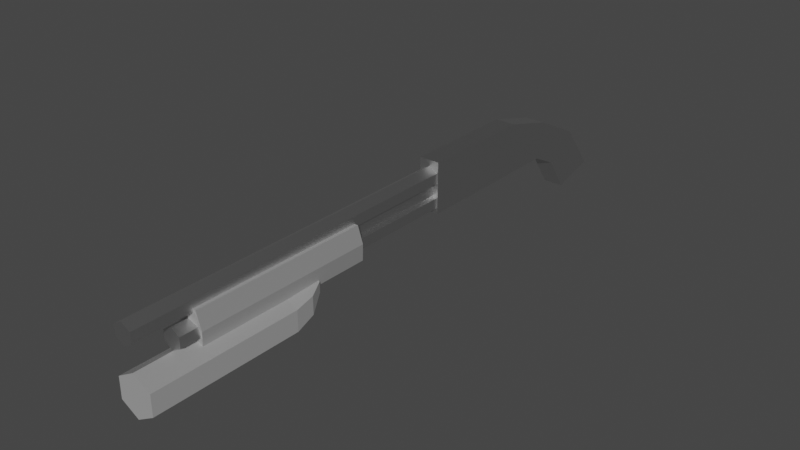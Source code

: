 # Source: pumpShotgun.blend  (saved by Blender 3.6.13; exported with 4.5.12 LTS)
import bpy
from mathutils import Matrix  # noqa: F401  (used for matrix-valued properties, if any)

bpy.ops.wm.read_factory_settings(use_empty=True)
scene = bpy.context.scene
scene.name = 'Scene'

# ---- images (referenced by path relative to the original .blend; pixels are not part of the script)
import os
ASSET_DIR = os.environ.get("B2B_ASSET_DIR", "")  # directory of the original .blend (textures are referenced by path, not embedded)
HERE = os.path.dirname(os.path.abspath(__file__))  # packed textures are extracted next to this script under _unpacked/

def load_image(name, relpath, width, height, colorspace="sRGB"):
    """Load a texture the original file referenced (path relative to the .blend, or extracted next to this script)."""
    p = next((c for c in (os.path.join(HERE, relpath), os.path.join(ASSET_DIR, relpath)) if relpath and os.path.exists(c)), "")
    if p:
        img = bpy.data.images.load(p, check_existing=True)
        img.name = name
    else:  # same state as the original file: an image datablock whose file is absent (Cycles renders it pink)
        img = bpy.data.images.new(name, width, height)
        img.source = "FILE"
        img.filepath = "//" + (relpath or name)
    img.colorspace_settings.name = colorspace
    return img
img_shotgunmetallic = load_image('ShotgunMetallic', 'shotgun_metallic.png', 1024, 1024, 'sRGB')

# ---- materials (node trees are filled in below, after node groups)
mat_material = bpy.data.materials.new('Material')
mat_material.alpha_threshold = 0.0
mat_material.use_transparent_shadow = False
mat_material.roughness = 0.5
mat_material.line_color = (0.0, 0.0, 0.0, 1.0)

# ---- material node trees
mat_material.use_nodes = True; mat_material.node_tree.nodes.clear()
_N = mat_material.node_tree.nodes; _L = mat_material.node_tree.links
n0 = _N.new('ShaderNodeOutputMaterial'); n0.name = 'Material Output'; n0.location = (300, 300)
n1 = _N.new('ShaderNodeBsdfPrincipled'); n1.name = 'Principled BSDF'; n1.location = (10, 300)
n1.distribution = 'GGX'
n1.subsurface_method = 'RANDOM_WALK_SKIN'
n1.inputs[3].default_value = 1.45
n1.inputs[27].default_value = (0.0, 0.0, 0.0, 1.0)
n1.inputs[28].default_value = 1.0
n2 = _N.new('ShaderNodeTexImage'); n2.name = 'Image Texture.001'; n2.location = (-280, 180)
n2.image = img_shotgunmetallic
n2.interpolation = 'Closest'
_L.new(n1.outputs[0], n0.inputs[0])
_L.new(n2.outputs[1], n1.inputs[1])
n0.is_active_output = True

# ---- world
world_world = bpy.data.worlds.new('World'); scene.world = world_world
world_world.use_nodes = True; world_world.node_tree.nodes.clear()
_N = world_world.node_tree.nodes; _L = world_world.node_tree.links
n0 = _N.new('ShaderNodeOutputWorld'); n0.name = 'World Output'; n0.location = (300, 300)
n1 = _N.new('ShaderNodeBackground'); n1.name = 'Background'; n1.location = (10, 300)
n1.inputs[0].default_value = (0.05088, 0.05088, 0.05088, 1.0)
_L.new(n1.outputs[0], n0.inputs[0])
n0.is_active_output = True
world_world.color = (0.05088, 0.05088, 0.05088)
world_world.use_sun_shadow = False
world_world.sun_shadow_jitter_overblur = 0.0

# ---- lights
light_sun = bpy.data.lights.new('Sun', 'SUN')
light_sun.transmission_factor = 0.0
light_sun.energy = 1.0

# ---- meshes
me_cube_003 = bpy.data.meshes.new('Cube.003')
me_cube_003.from_pydata([(-0.025, -0.25, -0.05), (0.0, -0.985, 1.863e-09), (0.0, -1.085, 0.06), (-0.025, -0.25, 0.075), (-0.025, 0.15, -0.05), (0.02165, -0.985, -0.0125), (-0.025, 0.17, 0.04), (0.02165, -1.085, 0.0475), (0.02165, -0.985, -0.0375), (0.025, -0.25, -0.05), (0.0, -0.985, -0.05), (0.02165, -1.085, 0.0225), (0.025, -0.25, 0.075), (0.025, 0.15, -0.05), (-0.02165, -0.985, -0.0375), (0.0, -1.085, 0.01), (0.025, 0.17, 0.04), (-0.02165, -0.985, -0.0125), (-0.025, -0.05, -0.05), (-0.025, 0.04, 0.075), (-0.02165, -1.085, 0.0225), (0.025, -0.05, -0.05), (0.025, 0.04, 0.075), (-0.02165, -1.085, 0.0475), (-0.025, 0.3848, -0.1377), (-0.025, 0.2748, -0.1677), (0.025, 0.2748, -0.1677), (0.025, 0.3848, -0.1377), (0.025, 0.2174, -0.08386), (0.025, 0.2974, -0.02386), (-0.025, 0.2174, -0.08386), (-0.025, 0.2974, -0.02386), (0.003572, -0.25, 0.05794), (0.0, -0.25, 0.06), (-0.01544, -0.25, 0.05109), (0.02165, -0.25, 0.0225), (0.02165, -0.25, 0.0475), (-0.02165, -0.25, 0.0225), (-0.02165, -0.25, 0.0475), (-0.02165, -0.25, -0.0375), (-0.02165, -0.25, -0.0125), (0.02015, -0.25, -0.03837), (0.02165, -0.25, -0.0125), (0.02165, -0.25, -0.0375), (0.0, -0.25, -0.05), (0.0125, -0.25, 0.01722), (0.0125, -0.25, -0.007217), (-0.0125, -0.25, -0.007217), (-0.0125, -0.25, 0.01722), (0.0, -0.5225, 0.01), (0.0125, -0.5225, 0.01722), (-0.0125, -0.5225, 0.01722), (0.0, -0.5225, 1.863e-09), (0.0125, -0.5225, -0.007217), (-0.0125, -0.5225, -0.007217)], [], [(18, 19, 6, 4), (29, 28, 26, 27), (21, 22, 12, 9), (33, 32, 12, 3, 34), (43, 41, 9, 12, 32, 36, 35, 45, 46, 42), (48, 37, 38, 34, 3, 0, 9, 41, 44, 39, 40, 47), (18, 21, 9, 0), (22, 19, 3, 12), (16, 6, 19, 22), (4, 13, 21, 18), (13, 16, 22, 21), (0, 3, 19, 18), (25, 24, 27, 26), (28, 30, 25, 26), (31, 29, 27, 24), (30, 31, 24, 25), (4, 6, 31, 30), (6, 16, 29, 31), (13, 4, 30, 28), (16, 13, 28, 29), (32, 33, 2, 7, 36), (36, 7, 11, 35), (45, 35, 11, 15, 49, 50), (49, 15, 20, 37, 48, 51), (11, 7, 2, 23, 20, 15), (37, 20, 23, 38), (34, 38, 23, 2, 33), (52, 1, 5, 42, 46, 53), (42, 5, 8, 43), (43, 8, 10, 44, 41), (10, 14, 39, 44), (10, 8, 5, 1, 17, 14), (39, 14, 17, 40), (40, 17, 1, 52, 54, 47), (47, 54, 51, 48), (46, 45, 50, 53), (53, 50, 49, 51, 54, 52)])
_uv = me_cube_003.uv_layers.new(name='UVMap')
_uv.uv.foreach_set('vector', [0.6237, 0.1752, 0.7199, 0.2162, 0.7161, 0.3076, 0.6535, 0.3077, 0.7953, 0.4015, 0.8469, 0.3574, 0.894, 0.4079, 0.8577, 0.4764, 0.8642, 0.1752, 0.768, 0.2162, 0.8111, 0.02402, 0.894, 0.04261, 0.391, 0.5815, 0.3886, 0.5829, 0.374, 0.5713, 0.408, 0.5713, 0.4015, 0.5876, 0.3763, 0.6478, 0.3773, 0.6483, 0.374, 0.6563, 0.374, 0.5713, 0.3886, 0.5829, 0.3763, 0.59, 0.3763, 0.607, 0.3825, 0.6106, 0.3825, 0.6272, 0.3763, 0.6308, 0.3995, 0.6106, 0.4057, 0.607, 0.4057, 0.59, 0.4015, 0.5876, 0.408, 0.5713, 0.408, 0.6563, 0.374, 0.6563, 0.3773, 0.6483, 0.391, 0.6563, 0.4057, 0.6478, 0.4057, 0.6308, 0.3995, 0.6272, 0.594, 0.7033, 0.6279, 0.7033, 0.6279, 0.8386, 0.594, 0.8386, 0.976, 0.2152, 0.942, 0.2152, 0.942, 0.02402, 0.976, 0.02402, 0.976, 0.3067, 0.942, 0.3067, 0.942, 0.2152, 0.976, 0.2152, 0.594, 0.568, 0.6279, 0.568, 0.6279, 0.7033, 0.594, 0.7033, 0.8345, 0.3077, 0.7719, 0.3076, 0.768, 0.2162, 0.8642, 0.1752, 0.594, 0.04261, 0.6768, 0.02402, 0.7199, 0.2162, 0.6237, 0.1752, 0.2315, 0.7009, 0.2315, 0.6247, 0.2655, 0.6247, 0.2655, 0.7009, 0.02402, 0.6393, 0.05799, 0.6393, 0.05799, 0.6962, 0.02402, 0.6962, 0.942, 0.4011, 0.976, 0.4011, 0.976, 0.4773, 0.942, 0.4773, 0.641, 0.3574, 0.6927, 0.4015, 0.6302, 0.4764, 0.594, 0.4079, 0.6535, 0.3077, 0.7161, 0.3076, 0.6927, 0.4015, 0.641, 0.3574, 0.942, 0.3067, 0.976, 0.3067, 0.976, 0.4011, 0.942, 0.4011, 0.6279, 0.568, 0.594, 0.568, 0.594, 0.5244, 0.6279, 0.5244, 0.7719, 0.3076, 0.8345, 0.3077, 0.8469, 0.3574, 0.7953, 0.4015, 0.2487, 0.5749, 0.2462, 0.5746, 0.2462, 0.02402, 0.261, 0.02606, 0.261, 0.5766, 0.02402, 0.5912, 0.02402, 0.02402, 0.04101, 0.02402, 0.04101, 0.5912, 0.1773, 0.02434, 0.1835, 0.02402, 0.1835, 0.589, 0.1688, 0.5898, 0.1688, 0.2092, 0.1773, 0.2087, 0.1688, 0.2092, 0.1688, 0.5898, 0.1541, 0.589, 0.1541, 0.02402, 0.1603, 0.02434, 0.1603, 0.2087, 0.1688, 0.6718, 0.1541, 0.6633, 0.1541, 0.6463, 0.1688, 0.6378, 0.1835, 0.6463, 0.1835, 0.6633, 0.106, 0.02402, 0.106, 0.5912, 0.08905, 0.5912, 0.08905, 0.02402, 0.2358, 0.576, 0.2315, 0.5766, 0.2315, 0.02606, 0.2462, 0.02402, 0.2462, 0.5746, 0.5312, 0.329, 0.5312, 0.02402, 0.5459, 0.02606, 0.5459, 0.5107, 0.5397, 0.5098, 0.5397, 0.3302, 0.309, 0.5233, 0.309, 0.02402, 0.326, 0.02402, 0.326, 0.5233, 0.4685, 0.02402, 0.4685, 0.5213, 0.4538, 0.5221, 0.4538, 0.02477, 0.4675, 0.02408, 0.4538, 0.5221, 0.4391, 0.5213, 0.4391, 0.02402, 0.4538, 0.02477, 0.4034, 0.7298, 0.3887, 0.7383, 0.374, 0.7298, 0.374, 0.7128, 0.3887, 0.7043, 0.4034, 0.7128, 0.391, 0.02402, 0.391, 0.5233, 0.374, 0.5233, 0.374, 0.02402, 0.5165, 0.5107, 0.5165, 0.02606, 0.5312, 0.02402, 0.5312, 0.329, 0.5227, 0.3302, 0.5227, 0.5098, 0.6926, 0.5244, 0.6926, 0.7095, 0.676, 0.7095, 0.676, 0.5244, 0.5331, 0.7438, 0.5165, 0.7438, 0.5165, 0.5587, 0.5331, 0.5587, 0.4681, 0.7213, 0.4515, 0.7213, 0.4564, 0.7128, 0.4515, 0.7043, 0.4681, 0.7043, 0.4632, 0.7128])
me_cube_003.materials.append(mat_material)
me_cube_003.update()
me_cube_004 = bpy.data.meshes.new('Cube.004')
me_cube_004.from_pydata([(-0.015, -0.41, -0.03), (-0.03, -0.43, 0.07), (-0.015, 0.03, -0.03), (-0.03, 0.0, 0.07), (0.015, -0.41, -0.03), (0.03, -0.43, 0.07), (0.015, 0.03, -0.03), (0.03, 0.0, 0.07), (-0.03, -0.42, 0.02), (-0.03, 0.015, 0.02), (0.03, 0.015, 0.02), (0.03, -0.42, 0.02)], [], [(8, 1, 3, 9), (9, 3, 7, 10), (10, 7, 5, 11), (11, 5, 1, 8), (2, 6, 4, 0), (7, 3, 1, 5), (4, 11, 8, 0), (6, 10, 11, 4), (2, 9, 10, 6), (0, 8, 9, 2)])
_uv = me_cube_004.uv_layers.new(name='UVMap')
_uv.uv.foreach_set('vector', [0.3274, 0.9783, 0.2198, 1.0, 0.2198, 0.06522, 0.3274, 0.03261, 0.6353, 0.1135, 0.6353, 0.0, 0.7657, 0.0, 0.7657, 0.1135, 0.1075, 0.9674, 4.086e-08, 0.9348, 0.0, 0.0, 0.1075, 0.02174, 0.6353, 0.3378, 0.6353, 0.227, 0.7657, 0.227, 0.7657, 0.3378, 0.5049, 0.9565, 0.4396, 0.9565, 0.4396, 0.0, 0.5049, 0.0, 0.6353, 0.9348, 0.5049, 0.9348, 0.5049, 0.0, 0.6353, 0.0, 0.6679, 0.4487, 0.6353, 0.3378, 0.7657, 0.3378, 0.7331, 0.4487, 0.2198, 1.0, 0.1075, 0.9674, 0.1075, 0.02174, 0.2198, 0.04348, 0.6679, 0.227, 0.6353, 0.1135, 0.7657, 0.1135, 0.7331, 0.227, 0.4396, 0.9565, 0.3274, 0.9783, 0.3274, 0.03261, 0.4396, -3.021e-09])
me_cube_004.update()
me_cylinder = bpy.data.meshes.new('Cylinder')
me_cylinder.from_pydata([(0.0, 0.05, -0.175), (0.0, 0.05, 0.175), (0.0433, 0.025, -0.175), (0.0, 0.05, -0.1858), (0.0433, 0.025, 0.175), (0.0, 0.0533, -0.2358), (0.0433, -0.025, -0.175), (0.0, 0.055, -0.2724), (0.0433, -0.025, 0.175), (0.0, -0.05, -0.175), (0.0, -0.05, 0.175), (0.0433, 0.025, -0.1858), (-0.0433, -0.025, -0.175), (0.0375, 0.03165, -0.2358), (-0.0433, -0.025, 0.175), (0.02165, 0.0425, -0.2724), (-0.0433, 0.025, -0.175), (-0.0433, 0.025, 0.175), (0.0433, -0.025, -0.1858), (0.0375, -0.01165, -0.2358), (0.02165, 0.0175, -0.2724), (-9.313e-09, -0.05, -0.1858), (-9.313e-09, -0.0333, -0.2358), (-4.657e-09, 0.005, -0.2724), (-0.0433, -0.025, -0.1858), (-0.0375, -0.01165, -0.2358), (-0.02165, 0.0175, -0.2724), (-0.0433, 0.025, -0.1858), (-0.0375, 0.03165, -0.2358), (-0.02165, 0.0425, -0.2724), (0.0, 0.05, -0.2858), (0.0433, 0.02141, -0.175), (0.0433, 0.025, -0.175), (0.0433, 0.025, -0.175), (0.03376, -0.03051, -0.175), (0.0433, -0.025, -0.175), (0.0433, -0.025, -0.175), (-0.0219, -0.03735, -0.175), (-9.313e-09, -0.05, -0.175), (-4.888e-09, -0.05, -0.175), (-0.0433, -0.025, -0.175), (-0.0433, -0.025, -0.175), (-0.0433, 0.00953, -0.175), (-0.0433, 0.025, -0.175), (-0.0433, 0.025, -0.175), (-0.01031, 0.04405, -0.175), (0.0, 0.05, -0.175)], [], [(0, 1, 4, 2), (33, 2, 4, 8, 6, 31, 32), (36, 6, 8, 10, 9, 34, 35), (39, 9, 10, 14, 12, 37, 38), (14, 10, 8, 4, 1, 17), (12, 14, 17, 16, 42, 41, 40), (16, 17, 1, 0, 45, 44, 43), (46, 45, 0, 2, 33), (34, 9, 39), (6, 36, 31), (40, 37, 12), (16, 43, 42), (7, 5, 13, 15), (11, 3, 46, 33, 32), (30, 7, 15), (5, 3, 11, 13), (30, 15, 20), (13, 11, 18, 19), (15, 13, 19, 20), (35, 18, 11, 32, 31, 36), (30, 20, 23), (19, 18, 21, 22), (20, 19, 22, 23), (38, 21, 18, 35, 34, 39), (30, 23, 26), (22, 21, 24, 25), (23, 22, 25, 26), (24, 21, 38, 37, 40, 41), (30, 26, 29), (25, 24, 27, 28), (26, 25, 28, 29), (44, 27, 24, 41, 42, 43), (28, 27, 3, 5), (29, 28, 5, 7), (3, 27, 44, 45, 46), (30, 29, 7)])
_uv = me_cylinder.uv_layers.new(name='UVMap')
_uv.uv.foreach_set('vector', [0.008441, 0.7629, 5.636e-08, 0.01397, 0.05382, 0.001216, 0.06226, 0.7502, 0.06226, 0.7502, 0.06226, 0.7502, 0.05382, 0.001216, 0.1617, -4.509e-08, 0.1702, 0.7489, 0.07001, 0.7501, 0.06226, 0.7502, 0.1702, 0.7489, 0.1702, 0.7489, 0.1617, -4.509e-08, 0.2158, 0.01154, 0.2243, 0.7605, 0.1821, 0.7515, 0.1702, 0.7489, 0.2248, 0.7605, 0.2248, 0.7605, 0.2332, 0.01154, 0.2873, -3.89e-08, 0.2789, 0.7489, 0.2521, 0.7546, 0.2248, 0.7605, 0.449, 0.1619, 0.449, 0.05396, 0.5425, 1.644e-08, 0.6359, 0.05396, 0.6359, 0.1619, 0.5425, 0.2158, 0.2789, 0.7489, 0.2873, -3.89e-08, 0.3952, 0.001216, 0.3868, 0.7502, 0.3534, 0.7498, 0.2789, 0.7489, 0.2789, 0.7489, 0.3868, 0.7502, 0.3952, 0.001216, 0.449, 0.01397, 0.4406, 0.7629, 0.4278, 0.7599, 0.3868, 0.7502, 0.3868, 0.7502, 0.449, 0.5022, 0.4685, 0.519, 0.449, 0.5022, 0.4685, 0.3962, 0.4685, 0.3962, 0.449, 0.2963, 0.449, 0.2122, 0.449, 0.2122, 0.449, 0.2963, 0.449, 0.2963, 0.449, 0.3962, 0.449, 0.2122, 0.449, 0.1589, 0.449, 0.2122, 0.449, 0.2455, 0.449, 0.2455, 0.449, 0.2122, -1.633e-10, 0.9715, 0.002783, 0.8931, 0.04939, 0.882, 0.02691, 0.9651, 0.06252, 0.7733, 0.008702, 0.786, 0.008441, 0.7629, 0.06226, 0.7502, 0.06226, 0.7502, 0.01111, 1.0, -1.633e-10, 0.9715, 0.02691, 0.9651, 0.002783, 0.8931, 0.008702, 0.786, 0.06252, 0.7733, 0.04939, 0.882, 0.5648, 0.3962, 0.5149, 0.3912, 0.5004, 0.3393, 0.04939, 0.882, 0.06252, 0.7733, 0.1704, 0.772, 0.1428, 0.881, 0.02691, 0.9651, 0.04939, 0.882, 0.1428, 0.881, 0.08086, 0.9645, 0.1702, 0.7489, 0.1704, 0.772, 0.06252, 0.7733, 0.06226, 0.7502, 0.07001, 0.7501, 0.1702, 0.7489, 0.5648, 0.3962, 0.5004, 0.3393, 0.5382, 0.3008, 0.1428, 0.881, 0.1704, 0.772, 0.2245, 0.7836, 0.1897, 0.891, 0.5004, 0.3393, 0.449, 0.2825, 0.5144, 0.2158, 0.5382, 0.3008, 0.2243, 0.7605, 0.2245, 0.7836, 0.1704, 0.772, 0.1702, 0.7489, 0.1821, 0.7515, 0.2243, 0.7605, 0.5648, 0.3962, 0.5382, 0.3008, 0.5904, 0.3142, 0.2593, 0.891, 0.2245, 0.7836, 0.2786, 0.772, 0.3062, 0.881, 0.5382, 0.3008, 0.5144, 0.2158, 0.6049, 0.2389, 0.5904, 0.3142, 0.2786, 0.772, 0.2245, 0.7836, 0.2248, 0.7605, 0.2521, 0.7546, 0.2789, 0.7489, 0.2789, 0.7489, 0.5648, 0.3962, 0.5904, 0.3142, 0.6049, 0.366, 0.3062, 0.881, 0.2786, 0.772, 0.3865, 0.7733, 0.3996, 0.882, 0.3682, 0.9645, 0.3062, 0.881, 0.3996, 0.882, 0.4221, 0.9651, 0.3868, 0.7502, 0.3865, 0.7733, 0.2786, 0.772, 0.2789, 0.7489, 0.3534, 0.7498, 0.3868, 0.7502, 0.3996, 0.882, 0.3865, 0.7733, 0.4403, 0.786, 0.4462, 0.8931, 0.4221, 0.9651, 0.3996, 0.882, 0.4462, 0.8931, 0.449, 0.9715, 0.4403, 0.786, 0.3865, 0.7733, 0.3868, 0.7502, 0.4278, 0.7599, 0.4406, 0.7629, 0.4379, 1.0, 0.4221, 0.9651, 0.449, 0.9715])
me_cylinder.update()

# ---- objects
ob_shotgun = bpy.data.objects.new('Shotgun', me_cube_003)
ob_pump = bpy.data.objects.new('Pump', me_cube_004)
ob_grenadelauncher = bpy.data.objects.new('GrenadeLauncher', me_cylinder)
ob_sun = bpy.data.objects.new('Sun', light_sun)

# ---- transforms, parenting, visibility, modifiers, constraints
ob_shotgun.location = (0.0, 0.4, 0.1)
ob_pump.location = (0.0, -0.12, 0.06)
ob_grenadelauncher.location = (0.0, -0.5, 0.0)
ob_grenadelauncher.rotation_euler = (1.571, 0.0, 0.0)
ob_sun.location = (0.0, 0.0, 0.0)
ob_sun.rotation_euler = (0.7854, 0.7854, 0.0)

# ---- collection membership
scene.collection.objects.link(ob_shotgun)
scene.collection.objects.link(ob_pump)
scene.collection.objects.link(ob_grenadelauncher)
scene.collection.objects.link(ob_sun)

# ---- scene / render settings (as saved in the file)
scene.frame_start = 1; scene.frame_end = 250; scene.frame_set(1)
scene.render.engine = 'BLENDER_EEVEE_NEXT'
scene.cycles.sampling_pattern = 'TABULATED_SOBOL'
scene.view_settings.view_transform = 'Filmic'
bpy.context.view_layer.update()

# ---- added for rendering (the .blend has no active camera): camera
cam_auto = bpy.data.cameras.new('AutoCamera')
cam_auto.lens = 50.0
cam_auto.sensor_width = 36.0
cam_auto.clip_end = 1000.0
ob_auto_camera = bpy.data.objects.new('AutoCamera', cam_auto)
scene.collection.objects.link(ob_auto_camera)
ob_auto_camera.location = (1.38061, -1.60685, 1.15812)
ob_auto_camera.rotation_euler = (1.09748, -7.21219e-08, 0.694738)
scene.camera = ob_auto_camera
bpy.context.view_layer.update()
